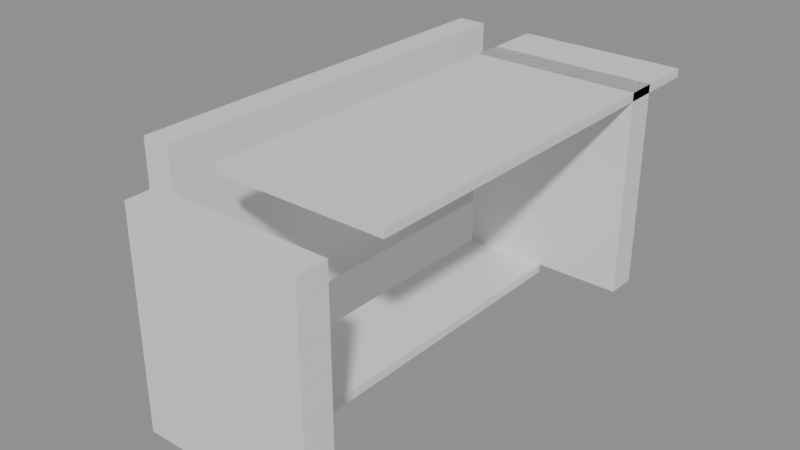 # Source: building_lego.blend  (saved by Blender 5.0.119; exported with 4.5.12 LTS)
import bpy
from mathutils import Matrix  # noqa: F401  (used for matrix-valued properties, if any)

bpy.ops.wm.read_factory_settings(use_empty=True)
scene = bpy.context.scene
scene.name = 'Scene'

# ---- collections
col_01_paredes_externas = bpy.data.collections.new('01_Paredes_Externas'); scene.collection.children.link(col_01_paredes_externas)
col_03_pisos_escadas = bpy.data.collections.new('03_Pisos_Escadas'); scene.collection.children.link(col_03_pisos_escadas)

# ---- materials (node trees are filled in below, after node groups)
mat_mat_parede_externa = bpy.data.materials.new('Mat_Parede_Externa')
mat_mat_pisos = bpy.data.materials.new('Mat_Pisos')

# ---- material node trees
mat_mat_parede_externa.use_nodes = True; mat_mat_parede_externa.node_tree.nodes.clear()
_N = mat_mat_parede_externa.node_tree.nodes; _L = mat_mat_parede_externa.node_tree.links
n0 = _N.new('ShaderNodeBsdfPrincipled'); n0.name = 'BSDF - Pré-fundamentado'; n0.location = (-200, 100)
n1 = _N.new('ShaderNodeOutputMaterial'); n1.name = 'Saída de material'; n1.location = (200, 100)
_L.new(n0.outputs[0], n1.inputs[0])
n1.is_active_output = True
mat_mat_pisos.use_nodes = True; mat_mat_pisos.node_tree.nodes.clear()
_N = mat_mat_pisos.node_tree.nodes; _L = mat_mat_pisos.node_tree.links
n0 = _N.new('ShaderNodeBsdfPrincipled'); n0.name = 'BSDF - Pré-fundamentado'; n0.location = (-200, 100)
n1 = _N.new('ShaderNodeOutputMaterial'); n1.name = 'Saída de material'; n1.location = (200, 100)
_L.new(n0.outputs[0], n1.inputs[0])
n1.is_active_output = True

# ---- meshes
me_bloco_rattan_wall_1894_3439_z3 = bpy.data.meshes.new('Bloco_rattan_wall_1894_3439_z3')
me_bloco_rattan_wall_1894_3439_z3.from_pydata([(-0.5, -0.175, -1.2), (0.5, -0.175, -1.2), (0.5, 0.175, -1.2), (-0.5, 0.175, -1.2), (-0.5, -0.175, 1.2), (0.5, -0.175, 1.2), (0.5, 0.175, 1.2), (-0.5, 0.175, 1.2)], [], [(0, 1, 2, 3), (4, 7, 6, 5), (0, 4, 5, 1), (2, 6, 7, 3), (0, 3, 7, 4), (1, 5, 6, 2)])
me_bloco_rattan_wall_1894_3439_z3.materials.append(mat_mat_parede_externa)
me_bloco_rattan_wall_1894_3439_z3.update()
me_bloco_rattan_wall_1895_3439_z3 = bpy.data.meshes.new('Bloco_rattan_wall_1895_3439_z3')
me_bloco_rattan_wall_1895_3439_z3.from_pydata([(-0.5, -0.175, -1.2), (0.5, -0.175, -1.2), (0.5, 0.175, -1.2), (-0.5, 0.175, -1.2), (-0.5, -0.175, 1.2), (0.5, -0.175, 1.2), (0.5, 0.175, 1.2), (-0.5, 0.175, 1.2)], [], [(0, 1, 2, 3), (4, 7, 6, 5), (0, 4, 5, 1), (2, 6, 7, 3), (0, 3, 7, 4), (1, 5, 6, 2)])
me_bloco_rattan_wall_1895_3439_z3.materials.append(mat_mat_parede_externa)
me_bloco_rattan_wall_1895_3439_z3.update()
me_bloco_rattan_wall_1894_3444_z3 = bpy.data.meshes.new('Bloco_rattan_wall_1894_3444_z3')
me_bloco_rattan_wall_1894_3444_z3.from_pydata([(-0.5, -0.175, -1.2), (0.5, -0.175, -1.2), (0.5, 0.175, -1.2), (-0.5, 0.175, -1.2), (-0.5, -0.175, 1.2), (0.5, -0.175, 1.2), (0.5, 0.175, 1.2), (-0.5, 0.175, 1.2)], [], [(0, 1, 2, 3), (4, 7, 6, 5), (0, 4, 5, 1), (2, 6, 7, 3), (0, 3, 7, 4), (1, 5, 6, 2)])
me_bloco_rattan_wall_1894_3444_z3.materials.append(mat_mat_parede_externa)
me_bloco_rattan_wall_1894_3444_z3.update()
me_bloco_rattan_wall_1895_3444_z3 = bpy.data.meshes.new('Bloco_rattan_wall_1895_3444_z3')
me_bloco_rattan_wall_1895_3444_z3.from_pydata([(-0.5, -0.175, -1.2), (0.5, -0.175, -1.2), (0.5, 0.175, -1.2), (-0.5, 0.175, -1.2), (-0.5, -0.175, 1.2), (0.5, -0.175, 1.2), (0.5, 0.175, 1.2), (-0.5, 0.175, 1.2)], [], [(0, 1, 2, 3), (4, 7, 6, 5), (0, 4, 5, 1), (2, 6, 7, 3), (0, 3, 7, 4), (1, 5, 6, 2)])
me_bloco_rattan_wall_1895_3444_z3.materials.append(mat_mat_parede_externa)
me_bloco_rattan_wall_1895_3444_z3.update()
me_bloco_rattan_wall_1893_3440_z3 = bpy.data.meshes.new('Bloco_rattan_wall_1893_3440_z3')
me_bloco_rattan_wall_1893_3440_z3.from_pydata([(-0.175, -0.5, -1.2), (0.175, -0.5, -1.2), (0.175, 0.5, -1.2), (-0.175, 0.5, -1.2), (-0.175, -0.5, 1.2), (0.175, -0.5, 1.2), (0.175, 0.5, 1.2), (-0.175, 0.5, 1.2)], [], [(0, 1, 2, 3), (4, 7, 6, 5), (0, 4, 5, 1), (2, 6, 7, 3), (0, 3, 7, 4), (1, 5, 6, 2)])
me_bloco_rattan_wall_1893_3440_z3.materials.append(mat_mat_parede_externa)
me_bloco_rattan_wall_1893_3440_z3.update()
me_bloco_rattan_wall_1893_3441_z3 = bpy.data.meshes.new('Bloco_rattan_wall_1893_3441_z3')
me_bloco_rattan_wall_1893_3441_z3.from_pydata([(-0.175, -0.5, -1.2), (0.175, -0.5, -1.2), (0.175, 0.5, -1.2), (-0.175, 0.5, -1.2), (-0.175, -0.5, 1.2), (0.175, -0.5, 1.2), (0.175, 0.5, 1.2), (-0.175, 0.5, 1.2)], [], [(0, 1, 2, 3), (4, 7, 6, 5), (0, 4, 5, 1), (2, 6, 7, 3), (0, 3, 7, 4), (1, 5, 6, 2)])
me_bloco_rattan_wall_1893_3441_z3.materials.append(mat_mat_parede_externa)
me_bloco_rattan_wall_1893_3441_z3.update()
me_janela_1893_3442_z3 = bpy.data.meshes.new('Janela_1893_3442_z3')
me_janela_1893_3442_z3.from_pydata([(-0.175, -0.5, -1.29), (0.175, -0.5, -1.29), (0.175, 0.5, -1.29), (-0.175, 0.5, -1.29), (-0.175, -0.5, -0.45), (0.175, -0.5, -0.45), (0.175, 0.5, -0.45), (-0.175, 0.5, -0.45), (-0.175, -0.5, 0.51), (0.175, -0.5, 0.51), (0.175, 0.5, 0.51), (-0.175, 0.5, 0.51), (-0.175, -0.5, 1.11), (0.175, -0.5, 1.11), (0.175, 0.5, 1.11), (-0.175, 0.5, 1.11), (-0.175, -0.5, -0.45), (0.175, -0.5, -0.45), (0.175, -0.25, -0.45), (-0.175, -0.25, -0.45), (-0.175, -0.5, 0.51), (0.175, -0.5, 0.51), (0.175, -0.25, 0.51), (-0.175, -0.25, 0.51), (-0.175, 0.25, -0.45), (0.175, 0.25, -0.45), (0.175, 0.5, -0.45), (-0.175, 0.5, -0.45), (-0.175, 0.25, 0.51), (0.175, 0.25, 0.51), (0.175, 0.5, 0.51), (-0.175, 0.5, 0.51)], [], [(0, 1, 2, 3), (4, 7, 6, 5), (0, 4, 5, 1), (2, 6, 7, 3), (0, 3, 7, 4), (1, 5, 6, 2), (8, 9, 10, 11), (12, 15, 14, 13), (8, 12, 13, 9), (10, 14, 15, 11), (8, 11, 15, 12), (9, 13, 14, 10), (16, 17, 18, 19), (20, 23, 22, 21), (16, 20, 21, 17), (18, 22, 23, 19), (16, 19, 23, 20), (17, 21, 22, 18), (24, 25, 26, 27), (28, 31, 30, 29), (24, 28, 29, 25), (26, 30, 31, 27), (24, 27, 31, 28), (25, 29, 30, 26)])
me_janela_1893_3442_z3.materials.append(mat_mat_parede_externa)
me_janela_1893_3442_z3.update()
me_bloco_rattan_wall_1893_3443_z3 = bpy.data.meshes.new('Bloco_rattan_wall_1893_3443_z3')
me_bloco_rattan_wall_1893_3443_z3.from_pydata([(-0.175, -0.5, -1.2), (0.175, -0.5, -1.2), (0.175, 0.5, -1.2), (-0.175, 0.5, -1.2), (-0.175, -0.5, 1.2), (0.175, -0.5, 1.2), (0.175, 0.5, 1.2), (-0.175, 0.5, 1.2)], [], [(0, 1, 2, 3), (4, 7, 6, 5), (0, 4, 5, 1), (2, 6, 7, 3), (0, 3, 7, 4), (1, 5, 6, 2)])
me_bloco_rattan_wall_1893_3443_z3.materials.append(mat_mat_parede_externa)
me_bloco_rattan_wall_1893_3443_z3.update()
me_bloco_rattan_wall_1893_3444_z3 = bpy.data.meshes.new('Bloco_rattan_wall_1893_3444_z3')
me_bloco_rattan_wall_1893_3444_z3.from_pydata([(-0.175, -0.5, -1.2), (0.175, -0.5, -1.2), (0.175, 0.5, -1.2), (-0.175, 0.5, -1.2), (-0.175, -0.5, 1.2), (0.175, -0.5, 1.2), (0.175, 0.5, 1.2), (-0.175, 0.5, 1.2)], [], [(0, 1, 2, 3), (4, 7, 6, 5), (0, 4, 5, 1), (2, 6, 7, 3), (0, 3, 7, 4), (1, 5, 6, 2)])
me_bloco_rattan_wall_1893_3444_z3.materials.append(mat_mat_parede_externa)
me_bloco_rattan_wall_1893_3444_z3.update()
me_piso_cot_1894_3440_z3 = bpy.data.meshes.new('Piso_cot_1894_3440_z3')
me_piso_cot_1894_3440_z3.from_pydata([(-0.5, -0.5, -0.05), (0.5, -0.5, -0.05), (0.5, 0.5, -0.05), (-0.5, 0.5, -0.05), (-0.5, -0.5, 0.05), (0.5, -0.5, 0.05), (0.5, 0.5, 0.05), (-0.5, 0.5, 0.05)], [], [(0, 1, 2, 3), (4, 7, 6, 5), (0, 4, 5, 1), (2, 6, 7, 3), (0, 3, 7, 4), (1, 5, 6, 2)])
me_piso_cot_1894_3440_z3.materials.append(mat_mat_pisos)
me_piso_cot_1894_3440_z3.update()
me_piso_wooden_logs_1894_3440_z23 = bpy.data.meshes.new('Piso_wooden_logs_1894_3440_z23')
me_piso_wooden_logs_1894_3440_z23.from_pydata([(-0.5, -0.5, -0.05), (0.5, -0.5, -0.05), (0.5, 0.5, -0.05), (-0.5, 0.5, -0.05), (-0.5, -0.5, 0.05), (0.5, -0.5, 0.05), (0.5, 0.5, 0.05), (-0.5, 0.5, 0.05)], [], [(0, 1, 2, 3), (4, 7, 6, 5), (0, 4, 5, 1), (2, 6, 7, 3), (0, 3, 7, 4), (1, 5, 6, 2)])
me_piso_wooden_logs_1894_3440_z23.materials.append(mat_mat_pisos)
me_piso_wooden_logs_1894_3440_z23.update()
me_piso_wooden_logs_1895_3440_z23 = bpy.data.meshes.new('Piso_wooden_logs_1895_3440_z23')
me_piso_wooden_logs_1895_3440_z23.from_pydata([(-0.5, -0.5, -0.05), (0.5, -0.5, -0.05), (0.5, 0.5, -0.05), (-0.5, 0.5, -0.05), (-0.5, -0.5, 0.05), (0.5, -0.5, 0.05), (0.5, 0.5, 0.05), (-0.5, 0.5, 0.05)], [], [(0, 1, 2, 3), (4, 7, 6, 5), (0, 4, 5, 1), (2, 6, 7, 3), (0, 3, 7, 4), (1, 5, 6, 2)])
me_piso_wooden_logs_1895_3440_z23.materials.append(mat_mat_pisos)
me_piso_wooden_logs_1895_3440_z23.update()
me_piso_cot_1894_3441_z3 = bpy.data.meshes.new('Piso_cot_1894_3441_z3')
me_piso_cot_1894_3441_z3.from_pydata([(-0.5, -0.5, -0.05), (0.5, -0.5, -0.05), (0.5, 0.5, -0.05), (-0.5, 0.5, -0.05), (-0.5, -0.5, 0.05), (0.5, -0.5, 0.05), (0.5, 0.5, 0.05), (-0.5, 0.5, 0.05)], [], [(0, 1, 2, 3), (4, 7, 6, 5), (0, 4, 5, 1), (2, 6, 7, 3), (0, 3, 7, 4), (1, 5, 6, 2)])
me_piso_cot_1894_3441_z3.materials.append(mat_mat_pisos)
me_piso_cot_1894_3441_z3.update()
me_piso_wooden_logs_1894_3441_z23 = bpy.data.meshes.new('Piso_wooden_logs_1894_3441_z23')
me_piso_wooden_logs_1894_3441_z23.from_pydata([(-0.5, -0.5, -0.05), (0.5, -0.5, -0.05), (0.5, 0.5, -0.05), (-0.5, 0.5, -0.05), (-0.5, -0.5, 0.05), (0.5, -0.5, 0.05), (0.5, 0.5, 0.05), (-0.5, 0.5, 0.05)], [], [(0, 1, 2, 3), (4, 7, 6, 5), (0, 4, 5, 1), (2, 6, 7, 3), (0, 3, 7, 4), (1, 5, 6, 2)])
me_piso_wooden_logs_1894_3441_z23.materials.append(mat_mat_pisos)
me_piso_wooden_logs_1894_3441_z23.update()
me_piso_wooden_logs_1895_3441_z23 = bpy.data.meshes.new('Piso_wooden_logs_1895_3441_z23')
me_piso_wooden_logs_1895_3441_z23.from_pydata([(-0.5, -0.5, -0.05), (0.5, -0.5, -0.05), (0.5, 0.5, -0.05), (-0.5, 0.5, -0.05), (-0.5, -0.5, 0.05), (0.5, -0.5, 0.05), (0.5, 0.5, 0.05), (-0.5, 0.5, 0.05)], [], [(0, 1, 2, 3), (4, 7, 6, 5), (0, 4, 5, 1), (2, 6, 7, 3), (0, 3, 7, 4), (1, 5, 6, 2)])
me_piso_wooden_logs_1895_3441_z23.materials.append(mat_mat_pisos)
me_piso_wooden_logs_1895_3441_z23.update()
me_piso_cot_1894_3442_z3 = bpy.data.meshes.new('Piso_cot_1894_3442_z3')
me_piso_cot_1894_3442_z3.from_pydata([(-0.5, -0.5, -0.05), (0.5, -0.5, -0.05), (0.5, 0.5, -0.05), (-0.5, 0.5, -0.05), (-0.5, -0.5, 0.05), (0.5, -0.5, 0.05), (0.5, 0.5, 0.05), (-0.5, 0.5, 0.05)], [], [(0, 1, 2, 3), (4, 7, 6, 5), (0, 4, 5, 1), (2, 6, 7, 3), (0, 3, 7, 4), (1, 5, 6, 2)])
me_piso_cot_1894_3442_z3.materials.append(mat_mat_pisos)
me_piso_cot_1894_3442_z3.update()
me_piso_wooden_logs_1894_3442_z23 = bpy.data.meshes.new('Piso_wooden_logs_1894_3442_z23')
me_piso_wooden_logs_1894_3442_z23.from_pydata([(-0.5, -0.5, -0.05), (0.5, -0.5, -0.05), (0.5, 0.5, -0.05), (-0.5, 0.5, -0.05), (-0.5, -0.5, 0.05), (0.5, -0.5, 0.05), (0.5, 0.5, 0.05), (-0.5, 0.5, 0.05)], [], [(0, 1, 2, 3), (4, 7, 6, 5), (0, 4, 5, 1), (2, 6, 7, 3), (0, 3, 7, 4), (1, 5, 6, 2)])
me_piso_wooden_logs_1894_3442_z23.materials.append(mat_mat_pisos)
me_piso_wooden_logs_1894_3442_z23.update()
me_piso_wooden_logs_1895_3442_z23 = bpy.data.meshes.new('Piso_wooden_logs_1895_3442_z23')
me_piso_wooden_logs_1895_3442_z23.from_pydata([(-0.5, -0.5, -0.05), (0.5, -0.5, -0.05), (0.5, 0.5, -0.05), (-0.5, 0.5, -0.05), (-0.5, -0.5, 0.05), (0.5, -0.5, 0.05), (0.5, 0.5, 0.05), (-0.5, 0.5, 0.05)], [], [(0, 1, 2, 3), (4, 7, 6, 5), (0, 4, 5, 1), (2, 6, 7, 3), (0, 3, 7, 4), (1, 5, 6, 2)])
me_piso_wooden_logs_1895_3442_z23.materials.append(mat_mat_pisos)
me_piso_wooden_logs_1895_3442_z23.update()
me_piso_cot_1894_3443_z3 = bpy.data.meshes.new('Piso_cot_1894_3443_z3')
me_piso_cot_1894_3443_z3.from_pydata([(-0.5, -0.5, -0.05), (0.5, -0.5, -0.05), (0.5, 0.5, -0.05), (-0.5, 0.5, -0.05), (-0.5, -0.5, 0.05), (0.5, -0.5, 0.05), (0.5, 0.5, 0.05), (-0.5, 0.5, 0.05)], [], [(0, 1, 2, 3), (4, 7, 6, 5), (0, 4, 5, 1), (2, 6, 7, 3), (0, 3, 7, 4), (1, 5, 6, 2)])
me_piso_cot_1894_3443_z3.materials.append(mat_mat_pisos)
me_piso_cot_1894_3443_z3.update()
me_piso_wooden_logs_1894_3443_z23 = bpy.data.meshes.new('Piso_wooden_logs_1894_3443_z23')
me_piso_wooden_logs_1894_3443_z23.from_pydata([(-0.5, -0.5, -0.05), (0.5, -0.5, -0.05), (0.5, 0.5, -0.05), (-0.5, 0.5, -0.05), (-0.5, -0.5, 0.05), (0.5, -0.5, 0.05), (0.5, 0.5, 0.05), (-0.5, 0.5, 0.05)], [], [(0, 1, 2, 3), (4, 7, 6, 5), (0, 4, 5, 1), (2, 6, 7, 3), (0, 3, 7, 4), (1, 5, 6, 2)])
me_piso_wooden_logs_1894_3443_z23.materials.append(mat_mat_pisos)
me_piso_wooden_logs_1894_3443_z23.update()
me_piso_wooden_logs_1895_3443_z23 = bpy.data.meshes.new('Piso_wooden_logs_1895_3443_z23')
me_piso_wooden_logs_1895_3443_z23.from_pydata([(-0.5, -0.5, -0.05), (0.5, -0.5, -0.05), (0.5, 0.5, -0.05), (-0.5, 0.5, -0.05), (-0.5, -0.5, 0.05), (0.5, -0.5, 0.05), (0.5, 0.5, 0.05), (-0.5, 0.5, 0.05)], [], [(0, 1, 2, 3), (4, 7, 6, 5), (0, 4, 5, 1), (2, 6, 7, 3), (0, 3, 7, 4), (1, 5, 6, 2)])
me_piso_wooden_logs_1895_3443_z23.materials.append(mat_mat_pisos)
me_piso_wooden_logs_1895_3443_z23.update()
me_piso_wooden_logs_1894_3444_z23 = bpy.data.meshes.new('Piso_wooden_logs_1894_3444_z23')
me_piso_wooden_logs_1894_3444_z23.from_pydata([(-0.5, -0.5, -0.05), (0.5, -0.5, -0.05), (0.5, 0.5, -0.05), (-0.5, 0.5, -0.05), (-0.5, -0.5, 0.05), (0.5, -0.5, 0.05), (0.5, 0.5, 0.05), (-0.5, 0.5, 0.05)], [], [(0, 1, 2, 3), (4, 7, 6, 5), (0, 4, 5, 1), (2, 6, 7, 3), (0, 3, 7, 4), (1, 5, 6, 2)])
me_piso_wooden_logs_1894_3444_z23.materials.append(mat_mat_pisos)
me_piso_wooden_logs_1894_3444_z23.update()
me_piso_wooden_logs_1895_3444_z23 = bpy.data.meshes.new('Piso_wooden_logs_1895_3444_z23')
me_piso_wooden_logs_1895_3444_z23.from_pydata([(-0.5, -0.5, -0.05), (0.5, -0.5, -0.05), (0.5, 0.5, -0.05), (-0.5, 0.5, -0.05), (-0.5, -0.5, 0.05), (0.5, -0.5, 0.05), (0.5, 0.5, 0.05), (-0.5, 0.5, 0.05)], [], [(0, 1, 2, 3), (4, 7, 6, 5), (0, 4, 5, 1), (2, 6, 7, 3), (0, 3, 7, 4), (1, 5, 6, 2)])
me_piso_wooden_logs_1895_3444_z23.materials.append(mat_mat_pisos)
me_piso_wooden_logs_1895_3444_z23.update()

# ---- objects
ob_parede_externa_norte_y3439_x1894_1895 = bpy.data.objects.new('Parede_Externa_Norte_Y3439_X1894_1895', None)
ob_bloco_rattan_wall_1894_3439_z3 = bpy.data.objects.new('Bloco_rattan_wall_1894_3439_z3', me_bloco_rattan_wall_1894_3439_z3)
ob_bloco_rattan_wall_1895_3439_z3 = bpy.data.objects.new('Bloco_rattan_wall_1895_3439_z3', me_bloco_rattan_wall_1895_3439_z3)
ob_parede_externa_sul_y3444_x1894_1895 = bpy.data.objects.new('Parede_Externa_Sul_Y3444_X1894_1895', None)
ob_bloco_rattan_wall_1894_3444_z3 = bpy.data.objects.new('Bloco_rattan_wall_1894_3444_z3', me_bloco_rattan_wall_1894_3444_z3)
ob_bloco_rattan_wall_1895_3444_z3 = bpy.data.objects.new('Bloco_rattan_wall_1895_3444_z3', me_bloco_rattan_wall_1895_3444_z3)
ob_parede_externa_oeste_x1893_y3440_3444 = bpy.data.objects.new('Parede_Externa_Oeste_X1893_Y3440_3444', None)
ob_bloco_rattan_wall_1893_3440_z3 = bpy.data.objects.new('Bloco_rattan_wall_1893_3440_z3', me_bloco_rattan_wall_1893_3440_z3)
ob_bloco_rattan_wall_1893_3441_z3 = bpy.data.objects.new('Bloco_rattan_wall_1893_3441_z3', me_bloco_rattan_wall_1893_3441_z3)
ob_janela_1893_3442_z3 = bpy.data.objects.new('Janela_1893_3442_z3', me_janela_1893_3442_z3)
ob_bloco_rattan_wall_1893_3443_z3 = bpy.data.objects.new('Bloco_rattan_wall_1893_3443_z3', me_bloco_rattan_wall_1893_3443_z3)
ob_bloco_rattan_wall_1893_3444_z3 = bpy.data.objects.new('Bloco_rattan_wall_1893_3444_z3', me_bloco_rattan_wall_1893_3444_z3)
ob_pisos_lajes = bpy.data.objects.new('Pisos_Lajes', None)
ob_piso_cot_1894_3440_z3 = bpy.data.objects.new('Piso_cot_1894_3440_z3', me_piso_cot_1894_3440_z3)
ob_piso_wooden_logs_1894_3440_z23 = bpy.data.objects.new('Piso_wooden_logs_1894_3440_z23', me_piso_wooden_logs_1894_3440_z23)
ob_piso_wooden_logs_1895_3440_z23 = bpy.data.objects.new('Piso_wooden_logs_1895_3440_z23', me_piso_wooden_logs_1895_3440_z23)
ob_piso_cot_1894_3441_z3 = bpy.data.objects.new('Piso_cot_1894_3441_z3', me_piso_cot_1894_3441_z3)
ob_piso_wooden_logs_1894_3441_z23 = bpy.data.objects.new('Piso_wooden_logs_1894_3441_z23', me_piso_wooden_logs_1894_3441_z23)
ob_piso_wooden_logs_1895_3441_z23 = bpy.data.objects.new('Piso_wooden_logs_1895_3441_z23', me_piso_wooden_logs_1895_3441_z23)
ob_piso_cot_1894_3442_z3 = bpy.data.objects.new('Piso_cot_1894_3442_z3', me_piso_cot_1894_3442_z3)
ob_piso_wooden_logs_1894_3442_z23 = bpy.data.objects.new('Piso_wooden_logs_1894_3442_z23', me_piso_wooden_logs_1894_3442_z23)
ob_piso_wooden_logs_1895_3442_z23 = bpy.data.objects.new('Piso_wooden_logs_1895_3442_z23', me_piso_wooden_logs_1895_3442_z23)
ob_piso_cot_1894_3443_z3 = bpy.data.objects.new('Piso_cot_1894_3443_z3', me_piso_cot_1894_3443_z3)
ob_piso_wooden_logs_1894_3443_z23 = bpy.data.objects.new('Piso_wooden_logs_1894_3443_z23', me_piso_wooden_logs_1894_3443_z23)
ob_piso_wooden_logs_1895_3443_z23 = bpy.data.objects.new('Piso_wooden_logs_1895_3443_z23', me_piso_wooden_logs_1895_3443_z23)
ob_piso_wooden_logs_1894_3444_z23 = bpy.data.objects.new('Piso_wooden_logs_1894_3444_z23', me_piso_wooden_logs_1894_3444_z23)
ob_piso_wooden_logs_1895_3444_z23 = bpy.data.objects.new('Piso_wooden_logs_1895_3444_z23', me_piso_wooden_logs_1895_3444_z23)

# ---- transforms, parenting, visibility, modifiers, constraints
ob_parede_externa_norte_y3439_x1894_1895.location = (0.5, -2.5, 0.0)
ob_parede_externa_norte_y3439_x1894_1895.empty_display_type = 'CUBE'
ob_bloco_rattan_wall_1894_3439_z3.parent = ob_parede_externa_norte_y3439_x1894_1895
ob_bloco_rattan_wall_1894_3439_z3.matrix_parent_inverse = Matrix(((1.0, -0.0, 0.0, -0.5), (-0.0, 1.0, -0.0, 2.5), (0.0, -0.0, 1.0, -0.0), (-0.0, 0.0, -0.0, 1.0)))
ob_bloco_rattan_wall_1894_3439_z3.location = (0.0, -2.825, 1.2)
ob_bloco_rattan_wall_1895_3439_z3.parent = ob_parede_externa_norte_y3439_x1894_1895
ob_bloco_rattan_wall_1895_3439_z3.matrix_parent_inverse = Matrix(((1.0, -0.0, 0.0, -0.5), (-0.0, 1.0, -0.0, 2.5), (0.0, -0.0, 1.0, -0.0), (-0.0, 0.0, -0.0, 1.0)))
ob_bloco_rattan_wall_1895_3439_z3.location = (1.0, -2.825, 1.2)
ob_parede_externa_sul_y3444_x1894_1895.location = (0.5, 2.5, 0.0)
ob_parede_externa_sul_y3444_x1894_1895.empty_display_type = 'CUBE'
ob_bloco_rattan_wall_1894_3444_z3.parent = ob_parede_externa_sul_y3444_x1894_1895
ob_bloco_rattan_wall_1894_3444_z3.matrix_parent_inverse = Matrix(((1.0, -0.0, 0.0, -0.5), (-0.0, 1.0, -0.0, -2.5), (0.0, -0.0, 1.0, -0.0), (-0.0, 0.0, -0.0, 1.0)))
ob_bloco_rattan_wall_1894_3444_z3.location = (0.0, 2.175, 1.2)
ob_bloco_rattan_wall_1895_3444_z3.parent = ob_parede_externa_sul_y3444_x1894_1895
ob_bloco_rattan_wall_1895_3444_z3.matrix_parent_inverse = Matrix(((1.0, -0.0, 0.0, -0.5), (-0.0, 1.0, -0.0, -2.5), (0.0, -0.0, 1.0, -0.0), (-0.0, 0.0, -0.0, 1.0)))
ob_bloco_rattan_wall_1895_3444_z3.location = (1.0, 2.175, 1.2)
ob_parede_externa_oeste_x1893_y3440_3444.location = (-1.0, 0.5, 0.0)
ob_parede_externa_oeste_x1893_y3440_3444.empty_display_type = 'CUBE'
ob_bloco_rattan_wall_1893_3440_z3.parent = ob_parede_externa_oeste_x1893_y3440_3444
ob_bloco_rattan_wall_1893_3440_z3.matrix_parent_inverse = Matrix(((1.0, -0.0, 0.0, 1.0), (-0.0, 1.0, -0.0, -0.5), (0.0, -0.0, 1.0, -0.0), (-0.0, 0.0, -0.0, 1.0)))
ob_bloco_rattan_wall_1893_3440_z3.location = (-1.325, -1.5, 1.2)
ob_bloco_rattan_wall_1893_3441_z3.parent = ob_parede_externa_oeste_x1893_y3440_3444
ob_bloco_rattan_wall_1893_3441_z3.matrix_parent_inverse = Matrix(((1.0, -0.0, 0.0, 1.0), (-0.0, 1.0, -0.0, -0.5), (0.0, -0.0, 1.0, -0.0), (-0.0, 0.0, -0.0, 1.0)))
ob_bloco_rattan_wall_1893_3441_z3.location = (-1.325, -0.5, 1.2)
ob_janela_1893_3442_z3.parent = ob_parede_externa_oeste_x1893_y3440_3444
ob_janela_1893_3442_z3.matrix_parent_inverse = Matrix(((1.0, -0.0, 0.0, 1.0), (-0.0, 1.0, -0.0, -0.5), (0.0, -0.0, 1.0, -0.0), (-0.0, 0.0, -0.0, 1.0)))
ob_janela_1893_3442_z3.location = (-1.325, 0.5, 1.29)
ob_bloco_rattan_wall_1893_3443_z3.parent = ob_parede_externa_oeste_x1893_y3440_3444
ob_bloco_rattan_wall_1893_3443_z3.matrix_parent_inverse = Matrix(((1.0, -0.0, 0.0, 1.0), (-0.0, 1.0, -0.0, -0.5), (0.0, -0.0, 1.0, -0.0), (-0.0, 0.0, -0.0, 1.0)))
ob_bloco_rattan_wall_1893_3443_z3.location = (-1.325, 1.5, 1.2)
ob_bloco_rattan_wall_1893_3444_z3.parent = ob_parede_externa_oeste_x1893_y3440_3444
ob_bloco_rattan_wall_1893_3444_z3.matrix_parent_inverse = Matrix(((1.0, -0.0, 0.0, 1.0), (-0.0, 1.0, -0.0, -0.5), (0.0, -0.0, 1.0, -0.0), (-0.0, 0.0, -0.0, 1.0)))
ob_bloco_rattan_wall_1893_3444_z3.location = (-1.325, 2.5, 1.2)
ob_pisos_lajes.location = (0.0, 0.0, 0.0)
ob_pisos_lajes.empty_display_type = 'CUBE'
ob_piso_cot_1894_3440_z3.parent = ob_pisos_lajes
ob_piso_cot_1894_3440_z3.location = (0.0, -1.5, -0.05)
ob_piso_wooden_logs_1894_3440_z23.parent = ob_pisos_lajes
ob_piso_wooden_logs_1894_3440_z23.location = (0.0, -1.5, 2.35)
ob_piso_wooden_logs_1895_3440_z23.parent = ob_pisos_lajes
ob_piso_wooden_logs_1895_3440_z23.location = (1.0, -1.5, 2.35)
ob_piso_cot_1894_3441_z3.parent = ob_pisos_lajes
ob_piso_cot_1894_3441_z3.location = (0.0, -0.5, -0.05)
ob_piso_wooden_logs_1894_3441_z23.parent = ob_pisos_lajes
ob_piso_wooden_logs_1894_3441_z23.location = (0.0, -0.5, 2.35)
ob_piso_wooden_logs_1895_3441_z23.parent = ob_pisos_lajes
ob_piso_wooden_logs_1895_3441_z23.location = (1.0, -0.5, 2.35)
ob_piso_cot_1894_3442_z3.parent = ob_pisos_lajes
ob_piso_cot_1894_3442_z3.location = (0.0, 0.5, -0.05)
ob_piso_wooden_logs_1894_3442_z23.parent = ob_pisos_lajes
ob_piso_wooden_logs_1894_3442_z23.location = (0.0, 0.5, 2.35)
ob_piso_wooden_logs_1895_3442_z23.parent = ob_pisos_lajes
ob_piso_wooden_logs_1895_3442_z23.location = (1.0, 0.5, 2.35)
ob_piso_cot_1894_3443_z3.parent = ob_pisos_lajes
ob_piso_cot_1894_3443_z3.location = (0.0, 1.5, -0.05)
ob_piso_wooden_logs_1894_3443_z23.parent = ob_pisos_lajes
ob_piso_wooden_logs_1894_3443_z23.location = (0.0, 1.5, 2.35)
ob_piso_wooden_logs_1895_3443_z23.parent = ob_pisos_lajes
ob_piso_wooden_logs_1895_3443_z23.location = (1.0, 1.5, 2.35)
ob_piso_wooden_logs_1894_3444_z23.parent = ob_pisos_lajes
ob_piso_wooden_logs_1894_3444_z23.location = (0.0, 2.5, 2.35)
ob_piso_wooden_logs_1895_3444_z23.parent = ob_pisos_lajes
ob_piso_wooden_logs_1895_3444_z23.location = (1.0, 2.5, 2.35)

# ---- collection membership
col_01_paredes_externas.objects.link(ob_parede_externa_norte_y3439_x1894_1895)
col_01_paredes_externas.objects.link(ob_bloco_rattan_wall_1894_3439_z3)
col_01_paredes_externas.objects.link(ob_bloco_rattan_wall_1895_3439_z3)
col_01_paredes_externas.objects.link(ob_parede_externa_sul_y3444_x1894_1895)
col_01_paredes_externas.objects.link(ob_bloco_rattan_wall_1894_3444_z3)
col_01_paredes_externas.objects.link(ob_bloco_rattan_wall_1895_3444_z3)
col_01_paredes_externas.objects.link(ob_parede_externa_oeste_x1893_y3440_3444)
col_01_paredes_externas.objects.link(ob_bloco_rattan_wall_1893_3440_z3)
col_01_paredes_externas.objects.link(ob_bloco_rattan_wall_1893_3441_z3)
col_01_paredes_externas.objects.link(ob_janela_1893_3442_z3)
col_01_paredes_externas.objects.link(ob_bloco_rattan_wall_1893_3443_z3)
col_01_paredes_externas.objects.link(ob_bloco_rattan_wall_1893_3444_z3)
col_03_pisos_escadas.objects.link(ob_pisos_lajes)
col_03_pisos_escadas.objects.link(ob_piso_cot_1894_3440_z3)
col_03_pisos_escadas.objects.link(ob_piso_wooden_logs_1894_3440_z23)
col_03_pisos_escadas.objects.link(ob_piso_wooden_logs_1895_3440_z23)
col_03_pisos_escadas.objects.link(ob_piso_cot_1894_3441_z3)
col_03_pisos_escadas.objects.link(ob_piso_wooden_logs_1894_3441_z23)
col_03_pisos_escadas.objects.link(ob_piso_wooden_logs_1895_3441_z23)
col_03_pisos_escadas.objects.link(ob_piso_cot_1894_3442_z3)
col_03_pisos_escadas.objects.link(ob_piso_wooden_logs_1894_3442_z23)
col_03_pisos_escadas.objects.link(ob_piso_wooden_logs_1895_3442_z23)
col_03_pisos_escadas.objects.link(ob_piso_cot_1894_3443_z3)
col_03_pisos_escadas.objects.link(ob_piso_wooden_logs_1894_3443_z23)
col_03_pisos_escadas.objects.link(ob_piso_wooden_logs_1895_3443_z23)
col_03_pisos_escadas.objects.link(ob_piso_wooden_logs_1894_3444_z23)
col_03_pisos_escadas.objects.link(ob_piso_wooden_logs_1895_3444_z23)

# ---- scene / render settings (as saved in the file)
scene.frame_start = 1; scene.frame_end = 250; scene.frame_set(1)
scene.render.engine = 'BLENDER_EEVEE_NEXT'
scene.render.bake_bias = 0.0
scene.render.bake_samples = 0
scene.cycles.sampling_pattern = 'TABULATED_SOBOL'
scene.eevee.use_volume_custom_range = False
bpy.context.view_layer.update()

# ---- added for rendering (the .blend has no active camera and no usable light): camera, sun + grey world if the file has none
cam_auto = bpy.data.cameras.new('AutoCamera')
cam_auto.lens = 50.0
cam_auto.sensor_width = 36.0
cam_auto.clip_end = 1000.0
ob_auto_camera = bpy.data.objects.new('AutoCamera', cam_auto)
scene.collection.objects.link(ob_auto_camera)
ob_auto_camera.location = (6.6236, -7.94832, 6.44888)
ob_auto_camera.rotation_euler = (1.09748, -7.21219e-08, 0.694738)
scene.camera = ob_auto_camera
light_auto_sun = bpy.data.lights.new('AutoSun', 'SUN')
light_auto_sun.energy = 3.0
light_auto_sun.angle = 0.0523599
ob_auto_sun = bpy.data.objects.new('AutoSun', light_auto_sun)
scene.collection.objects.link(ob_auto_sun)
ob_auto_sun.rotation_euler = (0.872665, 0.174533, 0.523599)
if scene.world is None:
    world_auto = bpy.data.worlds.new('AutoWorld')
    world_auto.color = (0.3, 0.3, 0.3)
    scene.world = world_auto
bpy.context.view_layer.update()
